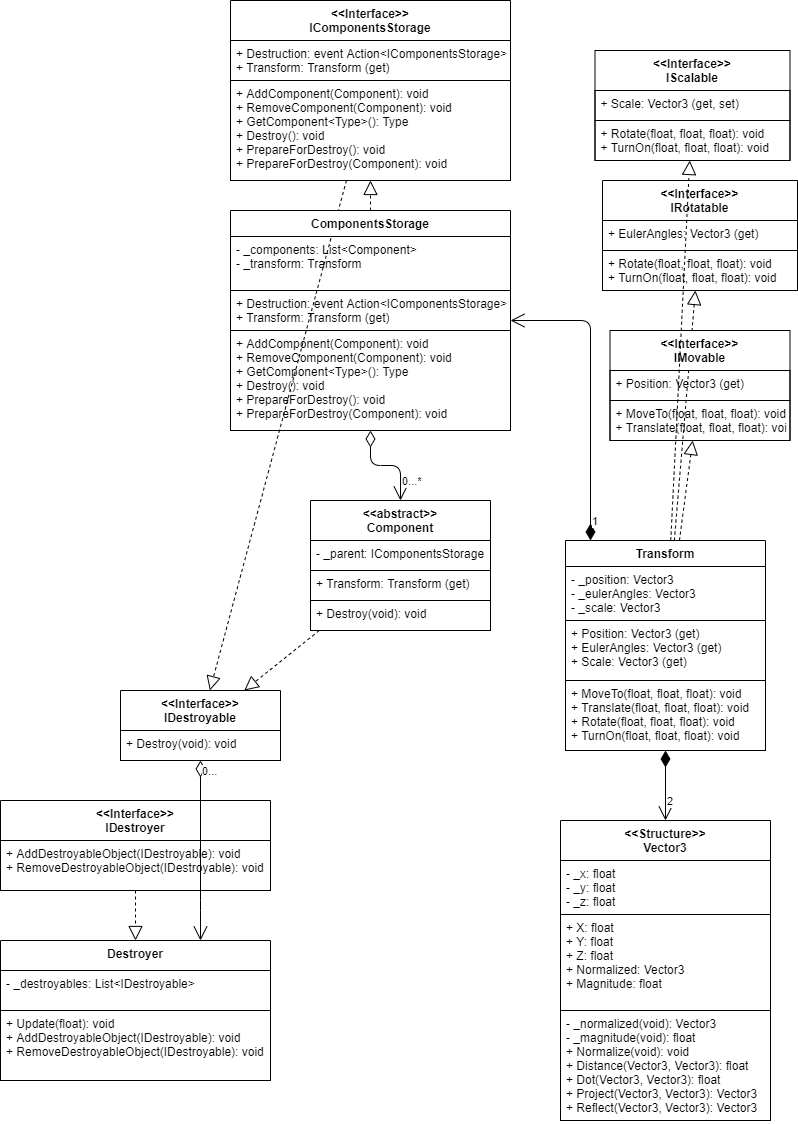

The diagram above was exported from draw.io. Its source (the exported page's mxGraphModel, read from the mxfile embedded in the PNG):
<mxGraphModel dx="1086" dy="846" grid="1" gridSize="10" guides="1" tooltips="1" connect="1" arrows="1" fold="1" page="1" pageScale="1" pageWidth="827" pageHeight="1169" math="0" shadow="0">
  <root>
    <mxCell id="3abDCnxLrC-nBxgfpXDa-0" />
    <mxCell id="3abDCnxLrC-nBxgfpXDa-1" parent="3abDCnxLrC-nBxgfpXDa-0" />
    <mxCell id="xjelmRx7LZgIQgdJv5Vi-0" value="" style="endArrow=block;dashed=1;endFill=0;endSize=12;html=1;" parent="3abDCnxLrC-nBxgfpXDa-1" source="xjelmRx7LZgIQgdJv5Vi-17" target="xjelmRx7LZgIQgdJv5Vi-7" edge="1">
      <mxGeometry width="160" relative="1" as="geometry">
        <mxPoint x="840" y="166" as="sourcePoint" />
        <mxPoint x="840" y="46" as="targetPoint" />
      </mxGeometry>
    </mxCell>
    <mxCell id="xjelmRx7LZgIQgdJv5Vi-1" value="" style="endArrow=block;dashed=1;endFill=0;endSize=12;html=1;" parent="3abDCnxLrC-nBxgfpXDa-1" source="xjelmRx7LZgIQgdJv5Vi-17" target="xjelmRx7LZgIQgdJv5Vi-10" edge="1">
      <mxGeometry width="160" relative="1" as="geometry">
        <mxPoint x="927" y="166" as="sourcePoint" />
        <mxPoint x="927" y="46" as="targetPoint" />
      </mxGeometry>
    </mxCell>
    <mxCell id="xjelmRx7LZgIQgdJv5Vi-2" value="" style="endArrow=block;dashed=1;endFill=0;endSize=12;html=1;" parent="3abDCnxLrC-nBxgfpXDa-1" source="xjelmRx7LZgIQgdJv5Vi-27" target="xjelmRx7LZgIQgdJv5Vi-13" edge="1">
      <mxGeometry width="160" relative="1" as="geometry">
        <mxPoint x="792" y="363.6842105263157" as="sourcePoint" />
        <mxPoint x="754.4137931034484" y="335" as="targetPoint" />
      </mxGeometry>
    </mxCell>
    <mxCell id="xjelmRx7LZgIQgdJv5Vi-3" value="" style="endArrow=block;dashed=1;endFill=0;endSize=12;html=1;" parent="3abDCnxLrC-nBxgfpXDa-1" source="xjelmRx7LZgIQgdJv5Vi-13" target="xjelmRx7LZgIQgdJv5Vi-25" edge="1">
      <mxGeometry width="160" relative="1" as="geometry">
        <mxPoint x="272" y="617.9310344827586" as="sourcePoint" />
        <mxPoint x="192" y="608.2758620689656" as="targetPoint" />
      </mxGeometry>
    </mxCell>
    <mxCell id="xjelmRx7LZgIQgdJv5Vi-4" value="0...*&lt;br&gt;" style="endArrow=open;html=1;endSize=12;startArrow=diamondThin;startSize=14;startFill=0;edgeStyle=orthogonalEdgeStyle;align=left;verticalAlign=bottom;" parent="3abDCnxLrC-nBxgfpXDa-1" source="xjelmRx7LZgIQgdJv5Vi-27" target="xjelmRx7LZgIQgdJv5Vi-21" edge="1">
      <mxGeometry x="0.8" relative="1" as="geometry">
        <mxPoint x="530" y="460" as="sourcePoint" />
        <mxPoint x="657" y="496" as="targetPoint" />
        <mxPoint as="offset" />
      </mxGeometry>
    </mxCell>
    <mxCell id="xjelmRx7LZgIQgdJv5Vi-5" value="1" style="endArrow=open;html=1;endSize=12;startArrow=diamondThin;startSize=14;startFill=1;edgeStyle=orthogonalEdgeStyle;align=left;verticalAlign=bottom;" parent="3abDCnxLrC-nBxgfpXDa-1" source="xjelmRx7LZgIQgdJv5Vi-17" target="xjelmRx7LZgIQgdJv5Vi-27" edge="1">
      <mxGeometry x="-0.9322" relative="1" as="geometry">
        <mxPoint x="497" y="456" as="sourcePoint" />
        <mxPoint x="657" y="456" as="targetPoint" />
        <mxPoint as="offset" />
        <Array as="points">
          <mxPoint x="620" y="330" />
        </Array>
      </mxGeometry>
    </mxCell>
    <mxCell id="xjelmRx7LZgIQgdJv5Vi-6" value="" style="endArrow=block;dashed=1;endFill=0;endSize=12;html=1;" parent="3abDCnxLrC-nBxgfpXDa-1" source="xjelmRx7LZgIQgdJv5Vi-21" target="xjelmRx7LZgIQgdJv5Vi-25" edge="1">
      <mxGeometry width="160" relative="1" as="geometry">
        <mxPoint x="257" y="385.8979591836735" as="sourcePoint" />
        <mxPoint x="180.59375" y="336" as="targetPoint" />
      </mxGeometry>
    </mxCell>
    <mxCell id="xjelmRx7LZgIQgdJv5Vi-16" value="2" style="endArrow=open;html=1;endSize=12;startArrow=diamondThin;startSize=14;startFill=1;edgeStyle=orthogonalEdgeStyle;align=left;verticalAlign=bottom;entryX=0.5;entryY=0;entryDx=0;entryDy=0;" parent="3abDCnxLrC-nBxgfpXDa-1" source="xjelmRx7LZgIQgdJv5Vi-17" target="xjelmRx7LZgIQgdJv5Vi-31" edge="1">
      <mxGeometry x="0.7143" relative="1" as="geometry">
        <mxPoint x="750" y="790" as="sourcePoint" />
        <mxPoint x="1022" y="685.0000000000002" as="targetPoint" />
        <mxPoint as="offset" />
      </mxGeometry>
    </mxCell>
    <mxCell id="L7cHFc3_8vYiXLeM9AF9-5" value="" style="endArrow=block;dashed=1;endFill=0;endSize=12;html=1;" parent="3abDCnxLrC-nBxgfpXDa-1" source="L7cHFc3_8vYiXLeM9AF9-0" target="L7cHFc3_8vYiXLeM9AF9-2" edge="1">
      <mxGeometry width="160" relative="1" as="geometry">
        <mxPoint x="545.375" y="875" as="sourcePoint" />
        <mxPoint x="551.625" y="924.9999999999998" as="targetPoint" />
      </mxGeometry>
    </mxCell>
    <mxCell id="xjelmRx7LZgIQgdJv5Vi-31" value="&lt;&lt;Structure&gt;&gt;&#10;Vector3" style="swimlane;fontStyle=1;align=center;verticalAlign=top;childLayout=stackLayout;horizontal=1;startSize=40;horizontalStack=0;resizeParent=1;resizeParentMax=0;resizeLast=0;collapsible=1;marginBottom=0;spacing=2;" parent="3abDCnxLrC-nBxgfpXDa-1" vertex="1">
      <mxGeometry x="590" y="830" width="210" height="300" as="geometry">
        <mxRectangle x="267.5" y="180" width="70" height="26" as="alternateBounds" />
      </mxGeometry>
    </mxCell>
    <mxCell id="xjelmRx7LZgIQgdJv5Vi-32" value="- _x: float&#10;- _y: float&#10;- _z: float" style="text;fillColor=none;align=left;verticalAlign=top;spacingLeft=4;spacingRight=4;overflow=hidden;rotatable=0;points=[[0,0.5],[1,0.5]];portConstraint=eastwest;strokeColor=#000000;" parent="xjelmRx7LZgIQgdJv5Vi-31" vertex="1">
      <mxGeometry y="40" width="210" height="54" as="geometry" />
    </mxCell>
    <mxCell id="xjelmRx7LZgIQgdJv5Vi-33" value="+ X: float&#10;+ Y: float&#10;+ Z: float&#10;+ Normalized: Vector3&#10;+ Magnitude: float" style="text;fillColor=none;align=left;verticalAlign=top;spacingLeft=4;spacingRight=4;overflow=hidden;rotatable=0;points=[[0,0.5],[1,0.5]];portConstraint=eastwest;strokeColor=#000000;" parent="xjelmRx7LZgIQgdJv5Vi-31" vertex="1">
      <mxGeometry y="94" width="210" height="96" as="geometry" />
    </mxCell>
    <mxCell id="xjelmRx7LZgIQgdJv5Vi-34" value="- _normalized(void): Vector3&#10;- _magnitude(void): float&#10;+ Normalize(void): void&#10;+ Distance(Vector3, Vector3): float&#10;+ Dot(Vector3, Vector3): float&#10;+ Project(Vector3, Vector3): Vector3&#10;+ Reflect(Vector3, Vector3): Vector3&#10;&#10;" style="text;fillColor=none;align=left;verticalAlign=top;spacingLeft=4;spacingRight=4;overflow=hidden;rotatable=0;points=[[0,0.5],[1,0.5]];portConstraint=eastwest;strokeColor=#000000;" parent="xjelmRx7LZgIQgdJv5Vi-31" vertex="1">
      <mxGeometry y="190" width="210" height="110" as="geometry" />
    </mxCell>
    <mxCell id="xjelmRx7LZgIQgdJv5Vi-17" value="Transform" style="swimlane;fontStyle=1;align=center;verticalAlign=top;childLayout=stackLayout;horizontal=1;startSize=26;horizontalStack=0;resizeParent=1;resizeParentMax=0;resizeLast=0;collapsible=1;marginBottom=0;spacing=2;" parent="3abDCnxLrC-nBxgfpXDa-1" vertex="1">
      <mxGeometry x="595" y="550" width="200" height="210" as="geometry">
        <mxRectangle x="267.5" y="180" width="70" height="26" as="alternateBounds" />
      </mxGeometry>
    </mxCell>
    <mxCell id="xjelmRx7LZgIQgdJv5Vi-18" value="- _position: Vector3&#10;- _eulerAngles: Vector3&#10;- _scale: Vector3" style="text;fillColor=none;align=left;verticalAlign=top;spacingLeft=4;spacingRight=4;overflow=hidden;rotatable=0;points=[[0,0.5],[1,0.5]];portConstraint=eastwest;strokeColor=#000000;" parent="xjelmRx7LZgIQgdJv5Vi-17" vertex="1">
      <mxGeometry y="26" width="200" height="54" as="geometry" />
    </mxCell>
    <mxCell id="xjelmRx7LZgIQgdJv5Vi-19" value="+ Position: Vector3 (get) &#10;+ EulerAngles: Vector3 (get)&#10;+ Scale: Vector3 (get)" style="text;fillColor=none;align=left;verticalAlign=top;spacingLeft=4;spacingRight=4;overflow=hidden;rotatable=0;points=[[0,0.5],[1,0.5]];portConstraint=eastwest;strokeColor=#000000;" parent="xjelmRx7LZgIQgdJv5Vi-17" vertex="1">
      <mxGeometry y="80" width="200" height="60" as="geometry" />
    </mxCell>
    <mxCell id="xjelmRx7LZgIQgdJv5Vi-20" value="+ MoveTo(float, float, float): void&#10;+ Translate(float, float, float): void&#10;+ Rotate(float, float, float): void&#10;+ TurnOn(float, float, float): void" style="text;fillColor=none;align=left;verticalAlign=top;spacingLeft=4;spacingRight=4;overflow=hidden;rotatable=0;points=[[0,0.5],[1,0.5]];portConstraint=eastwest;strokeColor=#000000;" parent="xjelmRx7LZgIQgdJv5Vi-17" vertex="1">
      <mxGeometry y="140" width="200" height="70" as="geometry" />
    </mxCell>
    <mxCell id="xjelmRx7LZgIQgdJv5Vi-7" value="&lt;&lt;Interface&gt;&gt;&#10;IMovable" style="swimlane;fontStyle=1;align=center;verticalAlign=top;childLayout=stackLayout;horizontal=1;startSize=40;horizontalStack=0;resizeParent=1;resizeParentMax=0;resizeLast=0;collapsible=1;marginBottom=0;spacing=2;" parent="3abDCnxLrC-nBxgfpXDa-1" vertex="1">
      <mxGeometry x="639.5" y="340" width="180" height="110" as="geometry">
        <mxRectangle x="560" y="230" width="70" height="26" as="alternateBounds" />
      </mxGeometry>
    </mxCell>
    <mxCell id="xjelmRx7LZgIQgdJv5Vi-8" value="+ Position: Vector3 (get)  " style="text;fillColor=none;align=left;verticalAlign=top;spacingLeft=4;spacingRight=4;overflow=hidden;rotatable=0;points=[[0,0.5],[1,0.5]];portConstraint=eastwest;strokeColor=#000000;" parent="xjelmRx7LZgIQgdJv5Vi-7" vertex="1">
      <mxGeometry y="40" width="180" height="30" as="geometry" />
    </mxCell>
    <mxCell id="xjelmRx7LZgIQgdJv5Vi-9" value="+ MoveTo(float, float, float): void&#10;+ Translate(float, float, float): void" style="text;fillColor=none;align=left;verticalAlign=top;spacingLeft=4;spacingRight=4;overflow=hidden;rotatable=0;points=[[0,0.5],[1,0.5]];portConstraint=eastwest;strokeColor=#000000;" parent="xjelmRx7LZgIQgdJv5Vi-7" vertex="1">
      <mxGeometry y="70" width="180" height="40" as="geometry" />
    </mxCell>
    <mxCell id="xjelmRx7LZgIQgdJv5Vi-10" value="&lt;&lt;Interface&gt;&gt;&#10;IRotatable" style="swimlane;fontStyle=1;align=center;verticalAlign=top;childLayout=stackLayout;horizontal=1;startSize=40;horizontalStack=0;resizeParent=1;resizeParentMax=0;resizeLast=0;collapsible=1;marginBottom=0;spacing=2;" parent="3abDCnxLrC-nBxgfpXDa-1" vertex="1">
      <mxGeometry x="632" y="190" width="195" height="110" as="geometry">
        <mxRectangle x="560" y="230" width="70" height="26" as="alternateBounds" />
      </mxGeometry>
    </mxCell>
    <mxCell id="xjelmRx7LZgIQgdJv5Vi-11" value="+ EulerAngles: Vector3 (get) " style="text;fillColor=none;align=left;verticalAlign=top;spacingLeft=4;spacingRight=4;overflow=hidden;rotatable=0;points=[[0,0.5],[1,0.5]];portConstraint=eastwest;strokeColor=#000000;" parent="xjelmRx7LZgIQgdJv5Vi-10" vertex="1">
      <mxGeometry y="40" width="195" height="30" as="geometry" />
    </mxCell>
    <mxCell id="xjelmRx7LZgIQgdJv5Vi-12" value="+ Rotate(float, float, float): void&#10;+ TurnOn(float, float, float): void" style="text;fillColor=none;align=left;verticalAlign=top;spacingLeft=4;spacingRight=4;overflow=hidden;rotatable=0;points=[[0,0.5],[1,0.5]];portConstraint=eastwest;strokeColor=#000000;" parent="xjelmRx7LZgIQgdJv5Vi-10" vertex="1">
      <mxGeometry y="70" width="195" height="40" as="geometry" />
    </mxCell>
    <mxCell id="xjelmRx7LZgIQgdJv5Vi-21" value="&lt;&lt;abstract&gt;&gt;&#10;Component" style="swimlane;fontStyle=1;align=center;verticalAlign=top;childLayout=stackLayout;horizontal=1;startSize=40;horizontalStack=0;resizeParent=1;resizeParentMax=0;resizeLast=0;collapsible=1;marginBottom=0;spacing=2;" parent="3abDCnxLrC-nBxgfpXDa-1" vertex="1">
      <mxGeometry x="340" y="510" width="180" height="130" as="geometry">
        <mxRectangle x="267.5" y="180" width="70" height="26" as="alternateBounds" />
      </mxGeometry>
    </mxCell>
    <mxCell id="xjelmRx7LZgIQgdJv5Vi-22" value="- _parent: IComponentsStorage&#10;" style="text;fillColor=none;align=left;verticalAlign=top;spacingLeft=4;spacingRight=4;overflow=hidden;rotatable=0;points=[[0,0.5],[1,0.5]];portConstraint=eastwest;strokeColor=#000000;" parent="xjelmRx7LZgIQgdJv5Vi-21" vertex="1">
      <mxGeometry y="40" width="180" height="30" as="geometry" />
    </mxCell>
    <mxCell id="xjelmRx7LZgIQgdJv5Vi-23" value="+ Transform: Transform (get) " style="text;fillColor=none;align=left;verticalAlign=top;spacingLeft=4;spacingRight=4;overflow=hidden;rotatable=0;points=[[0,0.5],[1,0.5]];portConstraint=eastwest;strokeColor=#000000;" parent="xjelmRx7LZgIQgdJv5Vi-21" vertex="1">
      <mxGeometry y="70" width="180" height="30" as="geometry" />
    </mxCell>
    <mxCell id="xjelmRx7LZgIQgdJv5Vi-24" value="+ Destroy(void): void" style="text;fillColor=none;align=left;verticalAlign=top;spacingLeft=4;spacingRight=4;overflow=hidden;rotatable=0;points=[[0,0.5],[1,0.5]];portConstraint=eastwest;strokeColor=#000000;" parent="xjelmRx7LZgIQgdJv5Vi-21" vertex="1">
      <mxGeometry y="100" width="180" height="30" as="geometry" />
    </mxCell>
    <mxCell id="xjelmRx7LZgIQgdJv5Vi-27" value="ComponentsStorage" style="swimlane;fontStyle=1;align=center;verticalAlign=top;childLayout=stackLayout;horizontal=1;startSize=26;horizontalStack=0;resizeParent=1;resizeParentMax=0;resizeLast=0;collapsible=1;marginBottom=0;spacing=2;" parent="3abDCnxLrC-nBxgfpXDa-1" vertex="1">
      <mxGeometry x="260" y="220" width="280" height="220" as="geometry">
        <mxRectangle x="267.5" y="180" width="70" height="26" as="alternateBounds" />
      </mxGeometry>
    </mxCell>
    <mxCell id="xjelmRx7LZgIQgdJv5Vi-28" value="- _components: List&lt;Component&gt;&#10;- _transform: Transform&#10;" style="text;fillColor=none;align=left;verticalAlign=top;spacingLeft=4;spacingRight=4;overflow=hidden;rotatable=0;points=[[0,0.5],[1,0.5]];portConstraint=eastwest;strokeColor=#000000;" parent="xjelmRx7LZgIQgdJv5Vi-27" vertex="1">
      <mxGeometry y="26" width="280" height="54" as="geometry" />
    </mxCell>
    <mxCell id="xjelmRx7LZgIQgdJv5Vi-29" value="+ Destruction: event Action&lt;IComponentsStorage&gt; &#10;+ Transform: Transform (get) " style="text;fillColor=none;align=left;verticalAlign=top;spacingLeft=4;spacingRight=4;overflow=hidden;rotatable=0;points=[[0,0.5],[1,0.5]];portConstraint=eastwest;strokeColor=#000000;" parent="xjelmRx7LZgIQgdJv5Vi-27" vertex="1">
      <mxGeometry y="80" width="280" height="40" as="geometry" />
    </mxCell>
    <mxCell id="xjelmRx7LZgIQgdJv5Vi-30" value="+ AddComponent(Component): void&#10;+ RemoveComponent(Component): void&#10;+ GetComponent&lt;Type&gt;(): Type&#10;+ Destroy(): void&#10;+ PrepareForDestroy(): void&#10;+ PrepareForDestroy(Component): void&#10;&#10;" style="text;fillColor=none;align=left;verticalAlign=top;spacingLeft=4;spacingRight=4;overflow=hidden;rotatable=0;points=[[0,0.5],[1,0.5]];portConstraint=eastwest;strokeColor=#000000;" parent="xjelmRx7LZgIQgdJv5Vi-27" vertex="1">
      <mxGeometry y="120" width="280" height="100" as="geometry" />
    </mxCell>
    <mxCell id="xjelmRx7LZgIQgdJv5Vi-13" value="&lt;&lt;Interface&gt;&gt;&#10;IComponentsStorage" style="swimlane;fontStyle=1;align=center;verticalAlign=top;childLayout=stackLayout;horizontal=1;startSize=40;horizontalStack=0;resizeParent=1;resizeParentMax=0;resizeLast=0;collapsible=1;marginBottom=0;spacing=2;" parent="3abDCnxLrC-nBxgfpXDa-1" vertex="1">
      <mxGeometry x="260" y="10" width="280" height="180" as="geometry">
        <mxRectangle x="560" y="230" width="70" height="26" as="alternateBounds" />
      </mxGeometry>
    </mxCell>
    <mxCell id="xjelmRx7LZgIQgdJv5Vi-14" value="+ Destruction: event Action&lt;IComponentsStorage&gt; &#10;+ Transform: Transform (get) " style="text;fillColor=none;align=left;verticalAlign=top;spacingLeft=4;spacingRight=4;overflow=hidden;rotatable=0;points=[[0,0.5],[1,0.5]];portConstraint=eastwest;strokeColor=#000000;" parent="xjelmRx7LZgIQgdJv5Vi-13" vertex="1">
      <mxGeometry y="40" width="280" height="40" as="geometry" />
    </mxCell>
    <mxCell id="xjelmRx7LZgIQgdJv5Vi-15" value="+ AddComponent(Component): void&#10;+ RemoveComponent(Component): void&#10;+ GetComponent&lt;Type&gt;(): Type&#10;+ Destroy(): void&#10;+ PrepareForDestroy(): void&#10;+ PrepareForDestroy(Component): void&#10;&#10;" style="text;fillColor=none;align=left;verticalAlign=top;spacingLeft=4;spacingRight=4;overflow=hidden;rotatable=0;points=[[0,0.5],[1,0.5]];portConstraint=eastwest;strokeColor=#000000;" parent="xjelmRx7LZgIQgdJv5Vi-13" vertex="1">
      <mxGeometry y="80" width="280" height="100" as="geometry" />
    </mxCell>
    <mxCell id="L7cHFc3_8vYiXLeM9AF9-0" value="&lt;&lt;Interface&gt;&gt;&#10;IDestroyer" style="swimlane;fontStyle=1;align=center;verticalAlign=top;childLayout=stackLayout;horizontal=1;startSize=40;horizontalStack=0;resizeParent=1;resizeParentMax=0;resizeLast=0;collapsible=1;marginBottom=0;spacing=2;" parent="3abDCnxLrC-nBxgfpXDa-1" vertex="1">
      <mxGeometry x="30" y="810" width="270" height="90" as="geometry">
        <mxRectangle x="560" y="230" width="70" height="26" as="alternateBounds" />
      </mxGeometry>
    </mxCell>
    <mxCell id="L7cHFc3_8vYiXLeM9AF9-1" value="+ AddDestroyableObject(IDestroyable): void&#10;+ RemoveDestroyableObject(IDestroyable): void" style="text;fillColor=none;align=left;verticalAlign=top;spacingLeft=4;spacingRight=4;overflow=hidden;rotatable=0;points=[[0,0.5],[1,0.5]];portConstraint=eastwest;strokeColor=#000000;" parent="L7cHFc3_8vYiXLeM9AF9-0" vertex="1">
      <mxGeometry y="40" width="270" height="50" as="geometry" />
    </mxCell>
    <mxCell id="L7cHFc3_8vYiXLeM9AF9-2" value="Destroyer" style="swimlane;fontStyle=1;align=center;verticalAlign=top;childLayout=stackLayout;horizontal=1;startSize=30;horizontalStack=0;resizeParent=1;resizeParentMax=0;resizeLast=0;collapsible=1;marginBottom=0;spacing=2;" parent="3abDCnxLrC-nBxgfpXDa-1" vertex="1">
      <mxGeometry x="30" y="950" width="270" height="140" as="geometry">
        <mxRectangle x="560" y="230" width="70" height="26" as="alternateBounds" />
      </mxGeometry>
    </mxCell>
    <mxCell id="L7cHFc3_8vYiXLeM9AF9-3" value="- _destroyables: List&lt;IDestroyable&gt;" style="text;fillColor=none;align=left;verticalAlign=top;spacingLeft=4;spacingRight=4;overflow=hidden;rotatable=0;points=[[0,0.5],[1,0.5]];portConstraint=eastwest;strokeColor=#000000;" parent="L7cHFc3_8vYiXLeM9AF9-2" vertex="1">
      <mxGeometry y="30" width="270" height="40" as="geometry" />
    </mxCell>
    <mxCell id="L7cHFc3_8vYiXLeM9AF9-4" value="+ Update(float): void&#10;+ AddDestroyableObject(IDestroyable): void&#10;+ RemoveDestroyableObject(IDestroyable): void" style="text;fillColor=none;align=left;verticalAlign=top;spacingLeft=4;spacingRight=4;overflow=hidden;rotatable=0;points=[[0,0.5],[1,0.5]];portConstraint=eastwest;strokeColor=#000000;" parent="L7cHFc3_8vYiXLeM9AF9-2" vertex="1">
      <mxGeometry y="70" width="270" height="70" as="geometry" />
    </mxCell>
    <mxCell id="L7cHFc3_8vYiXLeM9AF9-6" value="&lt;&lt;Interface&gt;&gt;&#10;IScalable" style="swimlane;fontStyle=1;align=center;verticalAlign=top;childLayout=stackLayout;horizontal=1;startSize=40;horizontalStack=0;resizeParent=1;resizeParentMax=0;resizeLast=0;collapsible=1;marginBottom=0;spacing=2;" parent="3abDCnxLrC-nBxgfpXDa-1" vertex="1">
      <mxGeometry x="624.5" y="60" width="195" height="110" as="geometry">
        <mxRectangle x="560" y="230" width="70" height="26" as="alternateBounds" />
      </mxGeometry>
    </mxCell>
    <mxCell id="L7cHFc3_8vYiXLeM9AF9-7" value="+ Scale: Vector3 (get, set)" style="text;fillColor=none;align=left;verticalAlign=top;spacingLeft=4;spacingRight=4;overflow=hidden;rotatable=0;points=[[0,0.5],[1,0.5]];portConstraint=eastwest;strokeColor=#000000;" parent="L7cHFc3_8vYiXLeM9AF9-6" vertex="1">
      <mxGeometry y="40" width="195" height="30" as="geometry" />
    </mxCell>
    <mxCell id="L7cHFc3_8vYiXLeM9AF9-8" value="+ Rotate(float, float, float): void&#10;+ TurnOn(float, float, float): void" style="text;fillColor=none;align=left;verticalAlign=top;spacingLeft=4;spacingRight=4;overflow=hidden;rotatable=0;points=[[0,0.5],[1,0.5]];portConstraint=eastwest;strokeColor=#000000;" parent="L7cHFc3_8vYiXLeM9AF9-6" vertex="1">
      <mxGeometry y="70" width="195" height="40" as="geometry" />
    </mxCell>
    <mxCell id="L7cHFc3_8vYiXLeM9AF9-9" value="" style="endArrow=block;dashed=1;endFill=0;endSize=12;html=1;" parent="3abDCnxLrC-nBxgfpXDa-1" source="xjelmRx7LZgIQgdJv5Vi-17" target="L7cHFc3_8vYiXLeM9AF9-6" edge="1">
      <mxGeometry width="160" relative="1" as="geometry">
        <mxPoint x="718.9326923076924" y="559.9999999999998" as="sourcePoint" />
        <mxPoint x="732.2019230769233" y="459.9999999999998" as="targetPoint" />
      </mxGeometry>
    </mxCell>
    <mxCell id="6u2SLATtEli0BCqhLGzd-0" value="0..." style="endArrow=open;html=1;endSize=12;startArrow=diamondThin;startSize=14;startFill=0;edgeStyle=orthogonalEdgeStyle;align=left;verticalAlign=bottom;" parent="3abDCnxLrC-nBxgfpXDa-1" source="xjelmRx7LZgIQgdJv5Vi-25" target="L7cHFc3_8vYiXLeM9AF9-2" edge="1">
      <mxGeometry x="0.5556" y="-120" relative="1" as="geometry">
        <mxPoint x="440" y="840" as="sourcePoint" />
        <mxPoint x="230" y="910" as="targetPoint" />
        <Array as="points">
          <mxPoint x="230" y="910" />
          <mxPoint x="230" y="910" />
        </Array>
        <mxPoint x="120" y="-120" as="offset" />
      </mxGeometry>
    </mxCell>
    <mxCell id="xjelmRx7LZgIQgdJv5Vi-25" value="&lt;&lt;Interface&gt;&gt;&#10;IDestroyable" style="swimlane;fontStyle=1;align=center;verticalAlign=top;childLayout=stackLayout;horizontal=1;startSize=40;horizontalStack=0;resizeParent=1;resizeParentMax=0;resizeLast=0;collapsible=1;marginBottom=0;spacing=2;" parent="3abDCnxLrC-nBxgfpXDa-1" vertex="1">
      <mxGeometry x="150" y="700" width="160" height="70" as="geometry">
        <mxRectangle x="90" y="120" width="100" height="50" as="alternateBounds" />
      </mxGeometry>
    </mxCell>
    <mxCell id="xjelmRx7LZgIQgdJv5Vi-26" value="+ Destroy(void): void" style="text;fillColor=none;align=left;verticalAlign=top;spacingLeft=4;spacingRight=4;overflow=hidden;rotatable=0;points=[[0,0.5],[1,0.5]];portConstraint=eastwest;strokeColor=#000000;" parent="xjelmRx7LZgIQgdJv5Vi-25" vertex="1">
      <mxGeometry y="40" width="160" height="30" as="geometry" />
    </mxCell>
  </root>
</mxGraphModel>